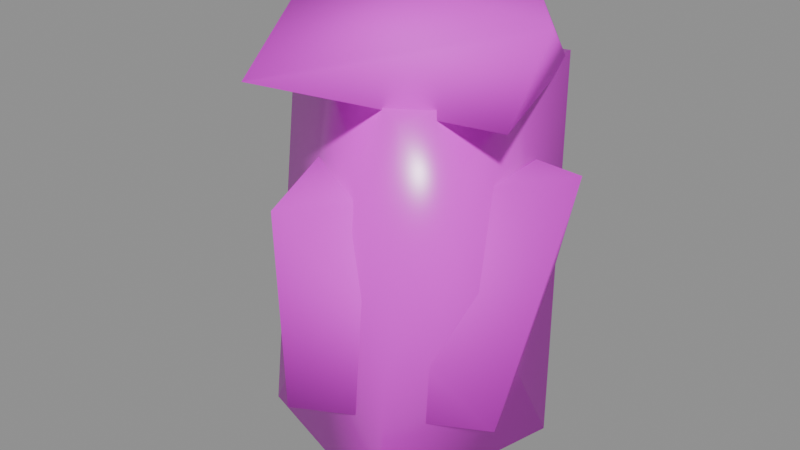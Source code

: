 # Source: jar.blend  (saved by Blender 4.5.87; exported with 4.5.12 LTS)
import bpy
from mathutils import Matrix  # noqa: F401  (used for matrix-valued properties, if any)

bpy.ops.wm.read_factory_settings(use_empty=True)
scene = bpy.context.scene
scene.name = 'BLDA_V004_LOWPOLY_PACKAGE_jar'

# ---- collections
col_sea_scene_b1109a_jar = bpy.data.collections.new('SEA-SCENE-B1109A-JAR'); scene.collection.children.link(col_sea_scene_b1109a_jar)

# ---- images (referenced by path relative to the original .blend; pixels are not part of the script)
import os
ASSET_DIR = os.environ.get("B2B_ASSET_DIR", "")  # directory of the original .blend (textures are referenced by path, not embedded)
HERE = os.path.dirname(os.path.abspath(__file__))  # packed textures are extracted next to this script under _unpacked/

def load_image(name, relpath, width, height, colorspace="sRGB"):
    """Load a texture the original file referenced (path relative to the .blend, or extracted next to this script)."""
    p = next((c for c in (os.path.join(HERE, relpath), os.path.join(ASSET_DIR, relpath)) if relpath and os.path.exists(c)), "")
    if p:
        img = bpy.data.images.load(p, check_existing=True)
        img.name = name
    else:  # same state as the original file: an image datablock whose file is absent (Cycles renders it pink)
        img = bpy.data.images.new(name, width, height)
        img.source = "FILE"
        img.filepath = "//" + (relpath or name)
    img.colorspace_settings.name = colorspace
    return img
img_sea_cabin_timber_8x8_512_png = load_image('sea_cabin_timber_8x8_512.png', 'sea_cozy_8x8_512.png', 1024, 1024, 'sRGB')

# ---- materials (node trees are filled in below, after node groups)
mat_sea_gloss = bpy.data.materials.new('SEA_Gloss')
mat_sea_matte = bpy.data.materials.new('SEA_Matte')

# ---- material node trees
mat_sea_gloss.use_nodes = True; mat_sea_gloss.node_tree.nodes.clear()
_N = mat_sea_gloss.node_tree.nodes; _L = mat_sea_gloss.node_tree.links
n0 = _N.new('ShaderNodeBsdfPrincipled'); n0.name = '原理化 BSDF'; n0.location = (-200, 100)
n0.inputs[2].default_value = 0.26
n1 = _N.new('ShaderNodeOutputMaterial'); n1.name = '材质输出'; n1.location = (200, 100)
n2 = _N.new('ShaderNodeUVMap'); n2.name = 'UV 贴图'; n2.location = (0, 0)
n2.uv_map = 'PaletteUV'
n3 = _N.new('ShaderNodeTexImage'); n3.name = '图像纹理'; n3.location = (0, 0)
n3.image = img_sea_cabin_timber_8x8_512_png
n3.interpolation = 'Closest'
n3.extension = 'EXTEND'
_L.new(n0.outputs[0], n1.inputs[0])
_L.new(n2.outputs[0], n3.inputs[0])
_L.new(n3.outputs[0], n0.inputs[0])
n1.is_active_output = True
mat_sea_matte.use_nodes = True; mat_sea_matte.node_tree.nodes.clear()
_N = mat_sea_matte.node_tree.nodes; _L = mat_sea_matte.node_tree.links
n0 = _N.new('ShaderNodeBsdfPrincipled'); n0.name = '原理化 BSDF'; n0.location = (-200, 100)
n0.inputs[2].default_value = 0.72
n1 = _N.new('ShaderNodeOutputMaterial'); n1.name = '材质输出'; n1.location = (200, 100)
n2 = _N.new('ShaderNodeUVMap'); n2.name = 'UV 贴图'; n2.location = (0, 0)
n2.uv_map = 'PaletteUV'
n3 = _N.new('ShaderNodeTexImage'); n3.name = '图像纹理'; n3.location = (0, 0)
n3.image = img_sea_cabin_timber_8x8_512_png
n3.interpolation = 'Closest'
n3.extension = 'EXTEND'
_L.new(n0.outputs[0], n1.inputs[0])
_L.new(n2.outputs[0], n3.inputs[0])
_L.new(n3.outputs[0], n0.inputs[0])
n1.is_active_output = True

# ---- meshes
me_blda = bpy.data.meshes.new('BLDA_罐装瓶身')
me_blda.from_pydata([(0.1731, 0.09374, 0.006003), (-0.09914, 0.1828, 7.712e-05), (-0.1728, -0.09358, 0.005283), (0.09916, -0.1827, -2.689e-05), (0.124, 0.175, 0.5354), (-0.2286, 0.03356, 0.5503), (0.1357, -0.1819, 0.5429)], [], [(0, 6, 3), (1, 4, 0), (2, 5, 1), (3, 6, 2), (2, 1, 3), (1, 0, 3), (0, 4, 6), (1, 5, 4), (2, 6, 5), (6, 4, 5)])
me_blda.polygons.foreach_set('use_smooth', [True] * 10)
_uv = me_blda.uv_layers.new(name='PaletteUV')
_uv.uv.foreach_set('vector', [0.4645, 0.1875, 0.4326, 0.1828, 0.4375, 0.1605, 0.4645, 0.1875, 0.4338, 0.1778, 0.4375, 0.1605, 0.4645, 0.1875, 0.4321, 0.1822, 0.4452, 0.1836, 0.4645, 0.1875, 0.4279, 0.2049, 0.4375, 0.1605, 0.4211, 0.2077, 0.4201, 0.1695, 0.4414, 0.198, 0.4201, 0.1695, 0.4539, 0.1673, 0.4414, 0.198, 0.4415, 0.1726, 0.4278, 0.2048, 0.4383, 0.1937, 0.4415, 0.1726, 0.4278, 0.2048, 0.4375, 0.1605, 0.4441, 0.1803, 0.4279, 0.2049, 0.4375, 0.1605, 0.4397, 0.173, 0.4547, 0.2061, 0.4207, 0.1916])
me_blda.materials.append(mat_sea_gloss)
me_blda.update()
me_blda_1 = bpy.data.meshes.new('BLDA_红瓶盖')
me_blda_1.from_pydata([(0.1023, 0.2049, 0.5086), (-0.2186, 0.04367, 0.5108), (0.1969, -0.0692, 0.5146), (0.2225, -0.02843, 0.6319), (0.02681, 0.2168, 0.6248), (-0.2098, 0.05738, 0.6236), (-0.03538, -0.2461, 0.5718)], [], [(3, 2, 0), (4, 0, 1), (3, 6, 2), (0, 2, 1), (4, 3, 0), (5, 4, 1), (6, 5, 1), (1, 2, 6), (3, 4, 5), (5, 6, 3)])
me_blda_1.polygons.foreach_set('use_smooth', [True] * 10)
_uv = me_blda_1.uv_layers.new(name='PaletteUV')
_uv.uv.foreach_set('vector', [0.9211, 0.1814, 0.9375, 0.1605, 0.9478, 0.1867, 0.9298, 0.2068, 0.9375, 0.1605, 0.9493, 0.2027, 0.9196, 0.1966, 0.943, 0.166, 0.9494, 0.2026, 0.9517, 0.1786, 0.9633, 0.1938, 0.9168, 0.1836, 0.9206, 0.1908, 0.9256, 0.1724, 0.9554, 0.1784, 0.9219, 0.1941, 0.9258, 0.1722, 0.9554, 0.1784, 0.919, 0.1914, 0.9258, 0.1722, 0.9553, 0.1783, 0.9168, 0.1836, 0.9633, 0.1938, 0.9381, 0.2127, 0.956, 0.1821, 0.9404, 0.2126, 0.9198, 0.1958, 0.9243, 0.1814, 0.9331, 0.1646, 0.956, 0.1821])
me_blda_1.materials.append(mat_sea_matte)
me_blda_1.update()
me_blda_2 = bpy.data.meshes.new('BLDA_奶白纸标签')
me_blda_2.from_pydata([(0.09469, 0.1895, 0.1139), (-0.2116, 0.07097, 0.1124), (-0.03175, -0.2076, 0.1169), (0.2, -0.07209, 0.1106), (0.2113, 0.07723, 0.4175), (-0.1818, 0.1301, 0.4089), (-0.02782, -0.2208, 0.4072)], [], [(0, 3, 1), (0, 5, 4), (1, 5, 0), (2, 6, 1), (2, 1, 3), (3, 0, 4), (1, 6, 5), (2, 3, 6), (3, 4, 6), (5, 6, 4)])
me_blda_2.polygons.foreach_set('use_smooth', [True] * 10)
_uv = me_blda_2.uv_layers.new(name='PaletteUV')
_uv.uv.foreach_set('vector', [0.06667, 0.9124, 0.08689, 0.938, 0.04053, 0.9371, 0.07547, 0.9363, 0.05209, 0.9541, 0.0625, 0.9105, 0.07529, 0.9517, 0.05827, 0.9335, 0.07307, 0.9211, 0.07576, 0.9512, 0.05763, 0.934, 0.07062, 0.9186, 0.06172, 0.9576, 0.04053, 0.9371, 0.08689, 0.938, 0.07535, 0.9233, 0.07598, 0.951, 0.05794, 0.9299, 0.07291, 0.9345, 0.05189, 0.9539, 0.0625, 0.9105, 0.07305, 0.921, 0.07562, 0.9514, 0.05572, 0.9366, 0.07335, 0.9346, 0.05116, 0.9532, 0.0625, 0.9105, 0.04859, 0.948, 0.06231, 0.9173, 0.07917, 0.9429])
me_blda_2.materials.append(mat_sea_matte)
me_blda_2.update()

# ---- objects
ob_blda = bpy.data.objects.new('BLDA_罐装瓶身', me_blda)
ob_blda_1 = bpy.data.objects.new('BLDA_红瓶盖', me_blda_1)
ob_blda_2 = bpy.data.objects.new('BLDA_奶白纸标签', me_blda_2)

# ---- transforms, parenting, visibility, modifiers, constraints
ob_blda.location = (0.0, 0.0, 0.0)
ob_blda_1.location = (0.0, 0.0, 0.0)
ob_blda_2.location = (0.0, 0.0, 0.0)

# ---- collection membership
col_sea_scene_b1109a_jar.objects.link(ob_blda)
col_sea_scene_b1109a_jar.objects.link(ob_blda_1)
col_sea_scene_b1109a_jar.objects.link(ob_blda_2)

# ---- scene / render settings (as saved in the file)
scene.frame_start = 1; scene.frame_end = 250; scene.frame_set(1)
scene.render.engine = 'BLENDER_EEVEE_NEXT'
bpy.context.view_layer.update()

# ---- added for rendering (the .blend has no active camera and no usable light): camera, sun + grey world if the file has none
cam_auto = bpy.data.cameras.new('AutoCamera')
cam_auto.lens = 50.0
cam_auto.sensor_width = 36.0
cam_auto.clip_end = 1000.0
ob_auto_camera = bpy.data.objects.new('AutoCamera', cam_auto)
scene.collection.objects.link(ob_auto_camera)
ob_auto_camera.location = (0.83333, -1.01832, 0.985053)
ob_auto_camera.rotation_euler = (1.09748, -7.21219e-08, 0.694738)
scene.camera = ob_auto_camera
light_auto_sun = bpy.data.lights.new('AutoSun', 'SUN')
light_auto_sun.energy = 3.0
light_auto_sun.angle = 0.0523599
ob_auto_sun = bpy.data.objects.new('AutoSun', light_auto_sun)
scene.collection.objects.link(ob_auto_sun)
ob_auto_sun.rotation_euler = (0.872665, 0.174533, 0.523599)
if scene.world is None:
    world_auto = bpy.data.worlds.new('AutoWorld')
    world_auto.color = (0.3, 0.3, 0.3)
    scene.world = world_auto
bpy.context.view_layer.update()
